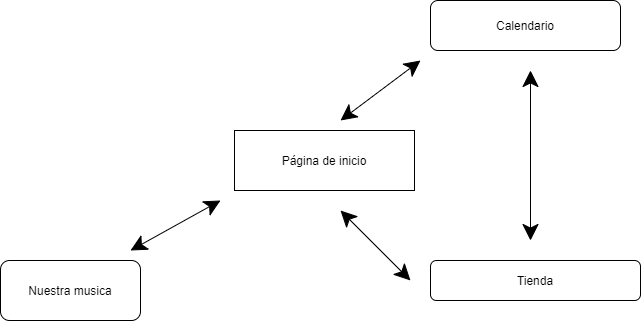

The diagram above was exported from draw.io. Its source (the exported page's mxGraphModel, read from the mxfile embedded in the PNG):
<mxGraphModel dx="1422" dy="705" grid="1" gridSize="10" guides="1" tooltips="1" connect="1" arrows="1" fold="1" page="1" pageScale="1" pageWidth="827" pageHeight="1169" math="0" shadow="0">
  <root>
    <mxCell id="0" />
    <mxCell id="1" parent="0" />
    <mxCell id="n7i2vGZTSaZvQwGVw065-2" value="Página de inicio" style="rounded=0;whiteSpace=wrap;html=1;hachureGap=4;pointerEvents=0;" vertex="1" parent="1">
      <mxGeometry x="324" y="230" width="180" height="60" as="geometry" />
    </mxCell>
    <mxCell id="n7i2vGZTSaZvQwGVw065-3" value="Calendario" style="rounded=1;whiteSpace=wrap;html=1;hachureGap=4;pointerEvents=0;" vertex="1" parent="1">
      <mxGeometry x="520" y="100" width="190" height="50" as="geometry" />
    </mxCell>
    <mxCell id="n7i2vGZTSaZvQwGVw065-4" value="Tienda" style="rounded=1;whiteSpace=wrap;html=1;hachureGap=4;pointerEvents=0;" vertex="1" parent="1">
      <mxGeometry x="520" y="360" width="210" height="40" as="geometry" />
    </mxCell>
    <mxCell id="n7i2vGZTSaZvQwGVw065-5" value="" style="endArrow=classic;startArrow=classic;html=1;startSize=14;endSize=14;sourcePerimeterSpacing=8;targetPerimeterSpacing=8;" edge="1" parent="1">
      <mxGeometry width="50" height="50" relative="1" as="geometry">
        <mxPoint x="620" y="340" as="sourcePoint" />
        <mxPoint x="620" y="170" as="targetPoint" />
      </mxGeometry>
    </mxCell>
    <mxCell id="n7i2vGZTSaZvQwGVw065-6" value="" style="endArrow=classic;startArrow=classic;html=1;startSize=14;endSize=14;sourcePerimeterSpacing=8;targetPerimeterSpacing=8;" edge="1" parent="1">
      <mxGeometry width="50" height="50" relative="1" as="geometry">
        <mxPoint x="430" y="220" as="sourcePoint" />
        <mxPoint x="510" y="160" as="targetPoint" />
      </mxGeometry>
    </mxCell>
    <mxCell id="n7i2vGZTSaZvQwGVw065-7" value="" style="endArrow=classic;startArrow=classic;html=1;startSize=14;endSize=14;sourcePerimeterSpacing=8;targetPerimeterSpacing=8;" edge="1" parent="1">
      <mxGeometry width="50" height="50" relative="1" as="geometry">
        <mxPoint x="500" y="380" as="sourcePoint" />
        <mxPoint x="430" y="310" as="targetPoint" />
      </mxGeometry>
    </mxCell>
    <mxCell id="n7i2vGZTSaZvQwGVw065-9" value="Nuestra musica" style="rounded=1;whiteSpace=wrap;html=1;hachureGap=4;pointerEvents=0;" vertex="1" parent="1">
      <mxGeometry x="90" y="360" width="140" height="60" as="geometry" />
    </mxCell>
    <mxCell id="n7i2vGZTSaZvQwGVw065-10" value="" style="endArrow=classic;startArrow=classic;html=1;startSize=14;endSize=14;sourcePerimeterSpacing=8;targetPerimeterSpacing=8;" edge="1" parent="1">
      <mxGeometry width="50" height="50" relative="1" as="geometry">
        <mxPoint x="220" y="350" as="sourcePoint" />
        <mxPoint x="310" y="300" as="targetPoint" />
      </mxGeometry>
    </mxCell>
  </root>
</mxGraphModel>